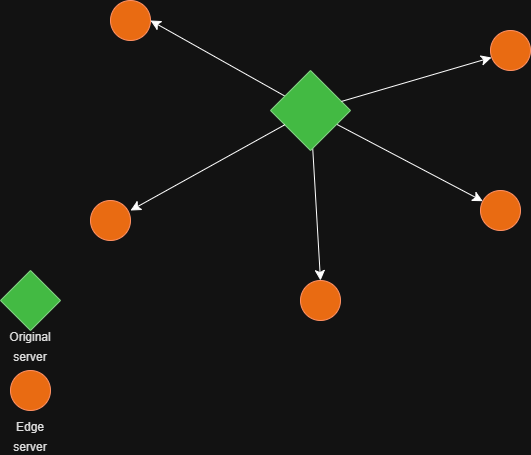

The diagram above was exported from draw.io. Its source (the exported page's mxGraphModel, read from the mxfile embedded in the PNG):
<mxGraphModel dx="1426" dy="697" grid="1" gridSize="10" guides="1" tooltips="1" connect="1" arrows="1" fold="1" page="1" pageScale="1" pageWidth="827" pageHeight="1169" math="0" shadow="0">
  <root>
    <mxCell id="0" />
    <mxCell id="1" parent="0" />
    <mxCell id="gqsNLQtuK6zxzN4yJOoE-1" edge="1" parent="1" source="gqsNLQtuK6zxzN4yJOoE-4" style="edgeStyle=none;curved=1;rounded=0;orthogonalLoop=1;jettySize=auto;html=1;entryX=1;entryY=0.5;entryDx=0;entryDy=0;fontSize=12;startSize=8;endSize=8;" target="gqsNLQtuK6zxzN4yJOoE-9">
      <mxGeometry relative="1" as="geometry" />
    </mxCell>
    <mxCell id="gqsNLQtuK6zxzN4yJOoE-2" edge="1" parent="1" source="gqsNLQtuK6zxzN4yJOoE-4" style="edgeStyle=none;curved=1;rounded=0;orthogonalLoop=1;jettySize=auto;html=1;entryX=0.5;entryY=0;entryDx=0;entryDy=0;fontSize=12;startSize=8;endSize=8;" target="gqsNLQtuK6zxzN4yJOoE-7">
      <mxGeometry relative="1" as="geometry" />
    </mxCell>
    <mxCell id="gqsNLQtuK6zxzN4yJOoE-3" edge="1" parent="1" source="gqsNLQtuK6zxzN4yJOoE-4" style="edgeStyle=none;curved=1;rounded=0;orthogonalLoop=1;jettySize=auto;html=1;fontSize=12;startSize=8;endSize=8;" target="gqsNLQtuK6zxzN4yJOoE-6">
      <mxGeometry relative="1" as="geometry" />
    </mxCell>
    <mxCell id="gqsNLQtuK6zxzN4yJOoE-4" parent="1" style="rhombus;whiteSpace=wrap;html=1;fillColor=#008a00;fontColor=#ffffff;strokeColor=#005700;" value="" vertex="1">
      <mxGeometry height="80" width="80" x="380" y="180" as="geometry" />
    </mxCell>
    <mxCell id="gqsNLQtuK6zxzN4yJOoE-5" parent="1" style="ellipse;whiteSpace=wrap;html=1;aspect=fixed;fillColor=#fa6800;fontColor=#000000;strokeColor=#C73500;" value="" vertex="1">
      <mxGeometry height="40" width="40" x="600" y="140" as="geometry" />
    </mxCell>
    <mxCell id="gqsNLQtuK6zxzN4yJOoE-6" parent="1" style="ellipse;whiteSpace=wrap;html=1;aspect=fixed;fillColor=#fa6800;fontColor=#000000;strokeColor=#C73500;" value="" vertex="1">
      <mxGeometry height="40" width="40" x="590" y="300" as="geometry" />
    </mxCell>
    <mxCell id="gqsNLQtuK6zxzN4yJOoE-7" parent="1" style="ellipse;whiteSpace=wrap;html=1;aspect=fixed;fillColor=#fa6800;fontColor=#000000;strokeColor=#C73500;" value="" vertex="1">
      <mxGeometry height="40" width="40" x="410" y="390" as="geometry" />
    </mxCell>
    <mxCell id="gqsNLQtuK6zxzN4yJOoE-8" parent="1" style="ellipse;whiteSpace=wrap;html=1;aspect=fixed;fillColor=#fa6800;fontColor=#000000;strokeColor=#C73500;" value="" vertex="1">
      <mxGeometry height="40" width="40" x="200" y="310" as="geometry" />
    </mxCell>
    <mxCell id="gqsNLQtuK6zxzN4yJOoE-9" parent="1" style="ellipse;whiteSpace=wrap;html=1;aspect=fixed;fillColor=#fa6800;fontColor=#000000;strokeColor=#C73500;" value="" vertex="1">
      <mxGeometry height="40" width="40" x="220" y="110" as="geometry" />
    </mxCell>
    <mxCell id="gqsNLQtuK6zxzN4yJOoE-10" edge="1" parent="1" source="gqsNLQtuK6zxzN4yJOoE-4" style="edgeStyle=none;curved=1;rounded=0;orthogonalLoop=1;jettySize=auto;html=1;entryX=0.025;entryY=0.675;entryDx=0;entryDy=0;entryPerimeter=0;fontSize=12;startSize=8;endSize=8;" target="gqsNLQtuK6zxzN4yJOoE-5">
      <mxGeometry relative="1" as="geometry" />
    </mxCell>
    <mxCell id="gqsNLQtuK6zxzN4yJOoE-11" edge="1" parent="1" source="gqsNLQtuK6zxzN4yJOoE-4" style="edgeStyle=none;curved=1;rounded=0;orthogonalLoop=1;jettySize=auto;html=1;entryX=1;entryY=0.25;entryDx=0;entryDy=0;entryPerimeter=0;fontSize=12;startSize=8;endSize=8;" target="gqsNLQtuK6zxzN4yJOoE-8">
      <mxGeometry relative="1" as="geometry" />
    </mxCell>
    <mxCell id="gqsNLQtuK6zxzN4yJOoE-12" parent="1" style="rhombus;whiteSpace=wrap;html=1;fillColor=#008a00;fontColor=#ffffff;strokeColor=#005700;" value="" vertex="1">
      <mxGeometry height="60" width="60" x="110" y="380" as="geometry" />
    </mxCell>
    <mxCell id="gqsNLQtuK6zxzN4yJOoE-13" parent="1" style="ellipse;whiteSpace=wrap;html=1;aspect=fixed;fillColor=#fa6800;fontColor=#000000;strokeColor=#C73500;" value="" vertex="1">
      <mxGeometry height="40" width="40" x="120" y="480" as="geometry" />
    </mxCell>
    <mxCell id="gqsNLQtuK6zxzN4yJOoE-14" parent="1" style="text;html=1;whiteSpace=wrap;strokeColor=none;fillColor=none;align=center;verticalAlign=middle;rounded=0;fontSize=16;" value="&lt;span style=&quot;color: rgb(18, 18, 18); font-size: 12px;&quot;&gt;Original server&lt;/span&gt;" vertex="1">
      <mxGeometry height="30" width="60" x="110" y="440" as="geometry" />
    </mxCell>
    <mxCell id="gqsNLQtuK6zxzN4yJOoE-15" parent="1" style="text;html=1;whiteSpace=wrap;strokeColor=none;fillColor=none;align=center;verticalAlign=middle;rounded=0;fontSize=16;" value="&lt;span style=&quot;color: rgb(18, 18, 18); font-size: 12px;&quot;&gt;Edge server&lt;/span&gt;" vertex="1">
      <mxGeometry height="30" width="60" x="110" y="530" as="geometry" />
    </mxCell>
  </root>
</mxGraphModel>